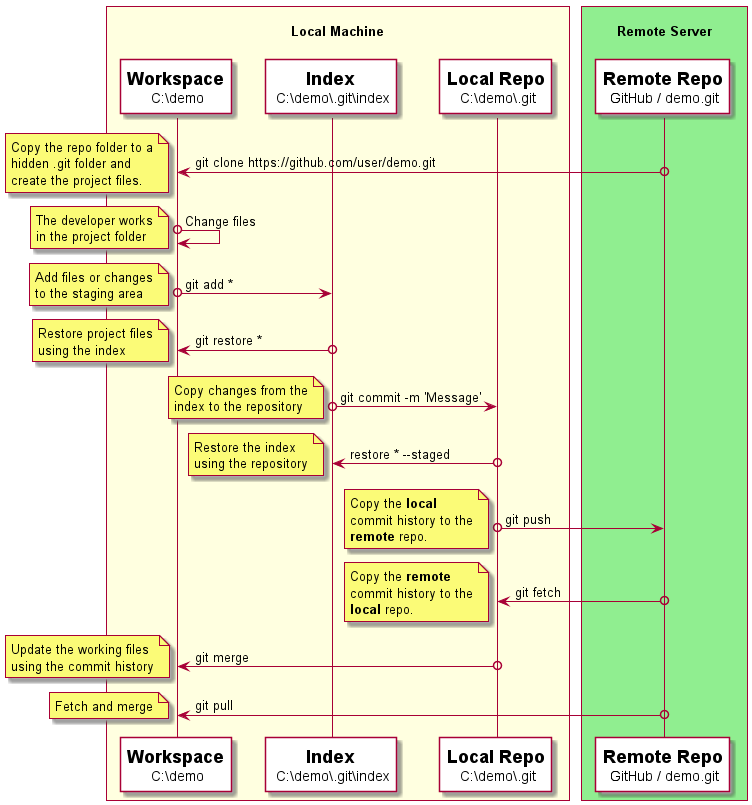

The diagram above was rendered by PlantUML. Its source (embedded in the PNG):
@startuml
skinparam lifelineStrategy solid
skinparam handwritten false
skinparam ParticipantPadding 10
skinparam BoxPadding 5
'skinparam SequenceMessageAlign center
'skinparam backgroundColor #EEEBDC


'#############################################################################

box \nLocal Machine\n #LightYellow
    participant "<size:18>**Workspace**</size>\n C:\demo" as Workspace #White
    participant "<size:18>**Index**</size>\n C:\demo\.git\index" as Index #White
    participant "<size:18>**Local Repo**</size>\n C:\demo\.git" as Local #White
end box

box \nRemote Server\n #LightGreen
    participant "<size:18>**Remote Repo**</size>\n GitHub / demo.git" as Remote #White
end box

'#############################################################################

'Cloning
Remote o-> Workspace : git clone https://github.com/user/demo.git
note left
    Copy the repo folder to a
    hidden .git folder and
    create the project files.
end note

'Work in progress
Workspace o-> Workspace : Change files
note left
    The developer works
    in the project folder
end note

'Staging
Workspace o-> Index  : git add *
note left
    Add files or changes
    to the staging area
end note

'Unstaging
Index o-> Workspace  : git restore *
note left
    Restore project files
    using the index
end note

'Commit
Index o-> Local      : git commit -m 'Message'
note left
    Copy changes from the
    index to the repository
end note

'Reverting
Local o-> Index  :  restore * --staged
note left
    Restore the index
    using the repository
end note

'Pushing
Local o-> Remote     : git push
note left
    Copy the **local**
    commit history to the
    **remote** repo.
end note

'Fetching
Remote o-> Local     : git fetch
note left
    Copy the **remote**
    commit history to the
    **local** repo.
end note

'Update
Local o-> Workspace  : git merge
note left
    Update the working files
    using the commit history
end note

'Pulling
Remote o-> Workspace : git pull
note left
   Fetch and merge
end note

@enduml